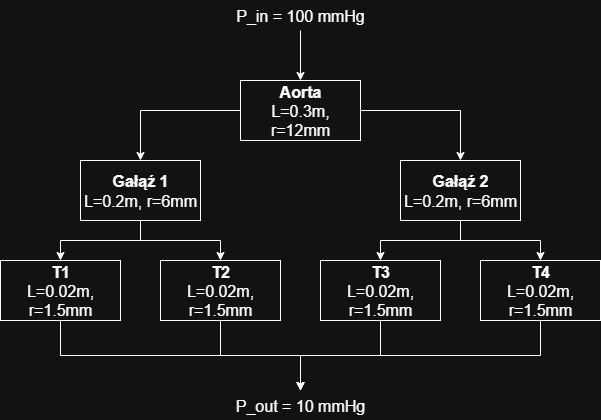

The diagram above was exported from draw.io. Its source (the exported page's mxGraphModel, read from the mxfile embedded in the PNG):
<mxGraphModel dx="2066" dy="1137" grid="1" gridSize="10" guides="1" tooltips="1" connect="1" arrows="1" fold="1" page="1" pageScale="1" pageWidth="827" pageHeight="1169" math="0" shadow="0">
  <root>
    <mxCell id="0" />
    <mxCell id="1" parent="0" />
    <mxCell id="g2EfMpFUJrZ8F-TqyGC0-8" style="edgeStyle=orthogonalEdgeStyle;rounded=0;orthogonalLoop=1;jettySize=auto;html=1;entryX=0.5;entryY=0;entryDx=0;entryDy=0;" edge="1" parent="1" source="g2EfMpFUJrZ8F-TqyGC0-1" target="g2EfMpFUJrZ8F-TqyGC0-2">
      <mxGeometry relative="1" as="geometry" />
    </mxCell>
    <mxCell id="g2EfMpFUJrZ8F-TqyGC0-9" style="edgeStyle=orthogonalEdgeStyle;rounded=0;orthogonalLoop=1;jettySize=auto;html=1;entryX=0.5;entryY=0;entryDx=0;entryDy=0;" edge="1" parent="1" source="g2EfMpFUJrZ8F-TqyGC0-1" target="g2EfMpFUJrZ8F-TqyGC0-3">
      <mxGeometry relative="1" as="geometry" />
    </mxCell>
    <mxCell id="g2EfMpFUJrZ8F-TqyGC0-1" value="&lt;font style=&quot;font-size: 16px;&quot;&gt;&lt;b&gt;Aorta&lt;/b&gt;&lt;/font&gt;&lt;div&gt;&lt;font style=&quot;font-size: 16px;&quot;&gt;L=0.3m, r=12mm&lt;/font&gt;&lt;/div&gt;" style="rounded=0;whiteSpace=wrap;html=1;" vertex="1" parent="1">
      <mxGeometry x="320" y="300" width="120" height="60" as="geometry" />
    </mxCell>
    <mxCell id="g2EfMpFUJrZ8F-TqyGC0-10" style="edgeStyle=orthogonalEdgeStyle;rounded=0;orthogonalLoop=1;jettySize=auto;html=1;entryX=0.5;entryY=0;entryDx=0;entryDy=0;" edge="1" parent="1" source="g2EfMpFUJrZ8F-TqyGC0-2" target="g2EfMpFUJrZ8F-TqyGC0-7">
      <mxGeometry relative="1" as="geometry" />
    </mxCell>
    <mxCell id="g2EfMpFUJrZ8F-TqyGC0-11" style="edgeStyle=orthogonalEdgeStyle;rounded=0;orthogonalLoop=1;jettySize=auto;html=1;entryX=0.5;entryY=0;entryDx=0;entryDy=0;" edge="1" parent="1" source="g2EfMpFUJrZ8F-TqyGC0-2" target="g2EfMpFUJrZ8F-TqyGC0-6">
      <mxGeometry relative="1" as="geometry" />
    </mxCell>
    <mxCell id="g2EfMpFUJrZ8F-TqyGC0-2" value="&lt;font style=&quot;font-size: 16px;&quot;&gt;&lt;b&gt;Gałąź 1&lt;/b&gt;&lt;/font&gt;&lt;div&gt;&lt;font style=&quot;font-size: 16px;&quot;&gt;L=0.2m, r=6mm&lt;/font&gt;&lt;/div&gt;" style="rounded=0;whiteSpace=wrap;html=1;" vertex="1" parent="1">
      <mxGeometry x="160" y="380" width="120" height="60" as="geometry" />
    </mxCell>
    <mxCell id="g2EfMpFUJrZ8F-TqyGC0-12" style="edgeStyle=orthogonalEdgeStyle;rounded=0;orthogonalLoop=1;jettySize=auto;html=1;entryX=0.5;entryY=0;entryDx=0;entryDy=0;" edge="1" parent="1" source="g2EfMpFUJrZ8F-TqyGC0-3" target="g2EfMpFUJrZ8F-TqyGC0-5">
      <mxGeometry relative="1" as="geometry" />
    </mxCell>
    <mxCell id="g2EfMpFUJrZ8F-TqyGC0-13" style="edgeStyle=orthogonalEdgeStyle;rounded=0;orthogonalLoop=1;jettySize=auto;html=1;entryX=0.5;entryY=0;entryDx=0;entryDy=0;" edge="1" parent="1" source="g2EfMpFUJrZ8F-TqyGC0-3" target="g2EfMpFUJrZ8F-TqyGC0-4">
      <mxGeometry relative="1" as="geometry" />
    </mxCell>
    <mxCell id="g2EfMpFUJrZ8F-TqyGC0-3" value="&lt;font style=&quot;font-size: 16px;&quot;&gt;&lt;b&gt;Gałąź 2&lt;/b&gt;&lt;/font&gt;&lt;div&gt;&lt;font style=&quot;font-size: 16px;&quot;&gt;L=0.2m, r=6mm&lt;/font&gt;&lt;/div&gt;" style="rounded=0;whiteSpace=wrap;html=1;" vertex="1" parent="1">
      <mxGeometry x="480" y="380" width="120" height="60" as="geometry" />
    </mxCell>
    <mxCell id="g2EfMpFUJrZ8F-TqyGC0-20" style="edgeStyle=orthogonalEdgeStyle;rounded=0;orthogonalLoop=1;jettySize=auto;html=1;exitX=0.5;exitY=1;exitDx=0;exitDy=0;entryX=0.5;entryY=0;entryDx=0;entryDy=0;" edge="1" parent="1" source="g2EfMpFUJrZ8F-TqyGC0-4" target="g2EfMpFUJrZ8F-TqyGC0-15">
      <mxGeometry relative="1" as="geometry" />
    </mxCell>
    <mxCell id="g2EfMpFUJrZ8F-TqyGC0-4" value="&lt;font style=&quot;font-size: 16px;&quot;&gt;&lt;b&gt;T4&lt;/b&gt;&lt;/font&gt;&lt;div&gt;&lt;font style=&quot;font-size: 16px;&quot;&gt;L=0.02m, r=1.5mm&lt;/font&gt;&lt;/div&gt;" style="rounded=0;whiteSpace=wrap;html=1;" vertex="1" parent="1">
      <mxGeometry x="560" y="480" width="120" height="60" as="geometry" />
    </mxCell>
    <mxCell id="g2EfMpFUJrZ8F-TqyGC0-21" style="edgeStyle=orthogonalEdgeStyle;rounded=0;orthogonalLoop=1;jettySize=auto;html=1;exitX=0.5;exitY=1;exitDx=0;exitDy=0;entryX=0.5;entryY=0;entryDx=0;entryDy=0;" edge="1" parent="1" source="g2EfMpFUJrZ8F-TqyGC0-5" target="g2EfMpFUJrZ8F-TqyGC0-15">
      <mxGeometry relative="1" as="geometry" />
    </mxCell>
    <mxCell id="g2EfMpFUJrZ8F-TqyGC0-5" value="&lt;font style=&quot;font-size: 16px;&quot;&gt;&lt;b&gt;T3&lt;/b&gt;&lt;/font&gt;&lt;div&gt;&lt;font style=&quot;font-size: 16px;&quot;&gt;L=0.02m, r=1.5mm&lt;/font&gt;&lt;/div&gt;" style="rounded=0;whiteSpace=wrap;html=1;" vertex="1" parent="1">
      <mxGeometry x="400" y="480" width="120" height="60" as="geometry" />
    </mxCell>
    <mxCell id="g2EfMpFUJrZ8F-TqyGC0-22" style="edgeStyle=orthogonalEdgeStyle;rounded=0;orthogonalLoop=1;jettySize=auto;html=1;exitX=0.5;exitY=1;exitDx=0;exitDy=0;" edge="1" parent="1" source="g2EfMpFUJrZ8F-TqyGC0-6">
      <mxGeometry relative="1" as="geometry">
        <mxPoint x="380" y="610" as="targetPoint" />
      </mxGeometry>
    </mxCell>
    <mxCell id="g2EfMpFUJrZ8F-TqyGC0-6" value="&lt;font style=&quot;font-size: 16px;&quot;&gt;&lt;b&gt;T2&lt;/b&gt;&lt;/font&gt;&lt;div&gt;&lt;font style=&quot;font-size: 16px;&quot;&gt;L=0.02m, r=1.5mm&lt;/font&gt;&lt;/div&gt;" style="rounded=0;whiteSpace=wrap;html=1;" vertex="1" parent="1">
      <mxGeometry x="240" y="480" width="120" height="60" as="geometry" />
    </mxCell>
    <mxCell id="g2EfMpFUJrZ8F-TqyGC0-19" style="edgeStyle=orthogonalEdgeStyle;rounded=0;orthogonalLoop=1;jettySize=auto;html=1;exitX=0.5;exitY=1;exitDx=0;exitDy=0;entryX=0.5;entryY=0;entryDx=0;entryDy=0;" edge="1" parent="1" source="g2EfMpFUJrZ8F-TqyGC0-7" target="g2EfMpFUJrZ8F-TqyGC0-15">
      <mxGeometry relative="1" as="geometry" />
    </mxCell>
    <mxCell id="g2EfMpFUJrZ8F-TqyGC0-7" value="&lt;font style=&quot;font-size: 16px;&quot;&gt;&lt;b&gt;T1&lt;/b&gt;&lt;/font&gt;&lt;div&gt;&lt;font style=&quot;font-size: 16px;&quot;&gt;L=0.02m, r=1.5mm&lt;/font&gt;&lt;/div&gt;" style="rounded=0;whiteSpace=wrap;html=1;" vertex="1" parent="1">
      <mxGeometry x="80" y="480" width="120" height="60" as="geometry" />
    </mxCell>
    <mxCell id="g2EfMpFUJrZ8F-TqyGC0-17" style="edgeStyle=orthogonalEdgeStyle;rounded=0;orthogonalLoop=1;jettySize=auto;html=1;entryX=0.5;entryY=0;entryDx=0;entryDy=0;" edge="1" parent="1" source="g2EfMpFUJrZ8F-TqyGC0-14" target="g2EfMpFUJrZ8F-TqyGC0-1">
      <mxGeometry relative="1" as="geometry" />
    </mxCell>
    <mxCell id="g2EfMpFUJrZ8F-TqyGC0-14" value="&lt;font style=&quot;font-size: 16px;&quot;&gt;P_in = 100 mmHg&lt;/font&gt;" style="text;strokeColor=none;align=center;fillColor=none;html=1;verticalAlign=middle;whiteSpace=wrap;rounded=0;" vertex="1" parent="1">
      <mxGeometry x="300" y="220" width="160" height="30" as="geometry" />
    </mxCell>
    <mxCell id="g2EfMpFUJrZ8F-TqyGC0-15" value="&lt;font style=&quot;font-size: 16px;&quot;&gt;P_out = 10 mmHg&lt;/font&gt;" style="text;strokeColor=none;align=center;fillColor=none;html=1;verticalAlign=middle;whiteSpace=wrap;rounded=0;" vertex="1" parent="1">
      <mxGeometry x="300" y="610" width="160" height="30" as="geometry" />
    </mxCell>
  </root>
</mxGraphModel>